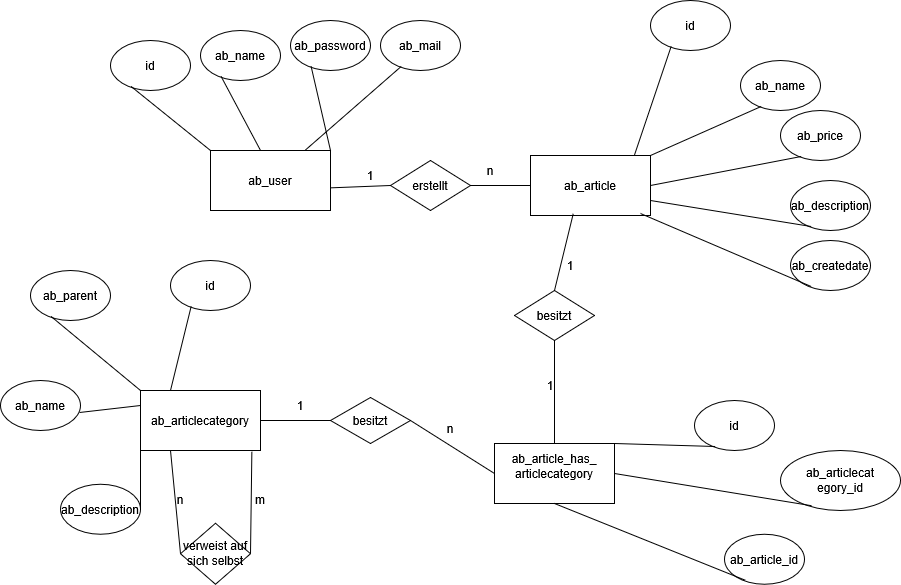

The diagram above was exported from draw.io. Its source (the exported page's mxGraphModel, read from the mxfile embedded in the PNG):
<mxGraphModel dx="2895" dy="1111" grid="1" gridSize="10" guides="1" tooltips="1" connect="1" arrows="1" fold="1" page="1" pageScale="1" pageWidth="827" pageHeight="1169" math="0" shadow="0">
  <root>
    <mxCell id="0" />
    <mxCell id="1" parent="0" />
    <mxCell id="BIoiBXjwL8hU7wDnCX4h-1" value="&lt;div&gt;ab_user&lt;/div&gt;" style="rounded=0;whiteSpace=wrap;html=1;" vertex="1" parent="1">
      <mxGeometry x="110" y="150" width="120" height="60" as="geometry" />
    </mxCell>
    <mxCell id="BIoiBXjwL8hU7wDnCX4h-2" value="ab_article" style="rounded=0;whiteSpace=wrap;html=1;" vertex="1" parent="1">
      <mxGeometry x="430" y="155" width="120" height="60" as="geometry" />
    </mxCell>
    <mxCell id="BIoiBXjwL8hU7wDnCX4h-3" value="ab_articlecategory" style="rounded=0;whiteSpace=wrap;html=1;" vertex="1" parent="1">
      <mxGeometry x="40" y="390" width="120" height="60" as="geometry" />
    </mxCell>
    <mxCell id="BIoiBXjwL8hU7wDnCX4h-4" value="&lt;div&gt;ab_article_has_&lt;/div&gt;&lt;div&gt;articlecategory&lt;/div&gt;&lt;div&gt;&lt;br&gt;&lt;/div&gt;" style="rounded=0;whiteSpace=wrap;html=1;" vertex="1" parent="1">
      <mxGeometry x="394" y="443" width="120" height="60" as="geometry" />
    </mxCell>
    <mxCell id="BIoiBXjwL8hU7wDnCX4h-7" value="ab_password" style="ellipse;whiteSpace=wrap;html=1;" vertex="1" parent="1">
      <mxGeometry x="190" y="20" width="80" height="50" as="geometry" />
    </mxCell>
    <mxCell id="BIoiBXjwL8hU7wDnCX4h-10" value="" style="endArrow=none;html=1;rounded=0;entryX=0.258;entryY=0.92;entryDx=0;entryDy=0;entryPerimeter=0;exitX=1;exitY=0;exitDx=0;exitDy=0;" edge="1" parent="1" source="BIoiBXjwL8hU7wDnCX4h-1" target="BIoiBXjwL8hU7wDnCX4h-7">
      <mxGeometry width="50" height="50" relative="1" as="geometry">
        <mxPoint x="580" y="140" as="sourcePoint" />
        <mxPoint x="440" y="370" as="targetPoint" />
      </mxGeometry>
    </mxCell>
    <mxCell id="BIoiBXjwL8hU7wDnCX4h-11" value="id" style="ellipse;whiteSpace=wrap;html=1;" vertex="1" parent="1">
      <mxGeometry x="10" y="40" width="80" height="50" as="geometry" />
    </mxCell>
    <mxCell id="BIoiBXjwL8hU7wDnCX4h-12" value="" style="endArrow=none;html=1;rounded=0;entryX=0.258;entryY=0.92;entryDx=0;entryDy=0;entryPerimeter=0;exitX=0;exitY=0;exitDx=0;exitDy=0;" edge="1" parent="1" target="BIoiBXjwL8hU7wDnCX4h-11" source="BIoiBXjwL8hU7wDnCX4h-1">
      <mxGeometry width="50" height="50" relative="1" as="geometry">
        <mxPoint x="90" y="137.99" as="sourcePoint" />
        <mxPoint x="-48.64" y="320" as="targetPoint" />
      </mxGeometry>
    </mxCell>
    <mxCell id="BIoiBXjwL8hU7wDnCX4h-13" value="ab_name" style="ellipse;whiteSpace=wrap;html=1;" vertex="1" parent="1">
      <mxGeometry x="100" y="30" width="80" height="50" as="geometry" />
    </mxCell>
    <mxCell id="BIoiBXjwL8hU7wDnCX4h-14" value="" style="endArrow=none;html=1;rounded=0;entryX=0.258;entryY=0.92;entryDx=0;entryDy=0;entryPerimeter=0;exitX=0.417;exitY=0;exitDx=0;exitDy=0;exitPerimeter=0;" edge="1" parent="1" target="BIoiBXjwL8hU7wDnCX4h-13" source="BIoiBXjwL8hU7wDnCX4h-1">
      <mxGeometry width="50" height="50" relative="1" as="geometry">
        <mxPoint x="230" y="110" as="sourcePoint" />
        <mxPoint x="90" y="340" as="targetPoint" />
      </mxGeometry>
    </mxCell>
    <mxCell id="BIoiBXjwL8hU7wDnCX4h-15" value="ab_mail" style="ellipse;whiteSpace=wrap;html=1;" vertex="1" parent="1">
      <mxGeometry x="280" y="20" width="80" height="50" as="geometry" />
    </mxCell>
    <mxCell id="BIoiBXjwL8hU7wDnCX4h-16" value="" style="endArrow=none;html=1;rounded=0;entryX=0.258;entryY=0.92;entryDx=0;entryDy=0;entryPerimeter=0;" edge="1" parent="1" target="BIoiBXjwL8hU7wDnCX4h-15" source="BIoiBXjwL8hU7wDnCX4h-1">
      <mxGeometry width="50" height="50" relative="1" as="geometry">
        <mxPoint x="250" y="160" as="sourcePoint" />
        <mxPoint x="110" y="390" as="targetPoint" />
      </mxGeometry>
    </mxCell>
    <mxCell id="BIoiBXjwL8hU7wDnCX4h-17" value="id" style="ellipse;whiteSpace=wrap;html=1;" vertex="1" parent="1">
      <mxGeometry x="550" width="80" height="50" as="geometry" />
    </mxCell>
    <mxCell id="BIoiBXjwL8hU7wDnCX4h-18" value="" style="endArrow=none;html=1;rounded=0;entryX=0.258;entryY=0.92;entryDx=0;entryDy=0;entryPerimeter=0;exitX=0.867;exitY=-0.011;exitDx=0;exitDy=0;exitPerimeter=0;" edge="1" parent="1" target="BIoiBXjwL8hU7wDnCX4h-17" source="BIoiBXjwL8hU7wDnCX4h-2">
      <mxGeometry width="50" height="50" relative="1" as="geometry">
        <mxPoint x="450" y="70" as="sourcePoint" />
        <mxPoint x="310" y="300" as="targetPoint" />
      </mxGeometry>
    </mxCell>
    <mxCell id="BIoiBXjwL8hU7wDnCX4h-19" value="ab_name" style="ellipse;whiteSpace=wrap;html=1;" vertex="1" parent="1">
      <mxGeometry x="640" y="60" width="80" height="50" as="geometry" />
    </mxCell>
    <mxCell id="BIoiBXjwL8hU7wDnCX4h-20" value="" style="endArrow=none;html=1;rounded=0;entryX=0.258;entryY=0.92;entryDx=0;entryDy=0;entryPerimeter=0;exitX=1;exitY=0;exitDx=0;exitDy=0;" edge="1" parent="1" target="BIoiBXjwL8hU7wDnCX4h-19" source="BIoiBXjwL8hU7wDnCX4h-2">
      <mxGeometry width="50" height="50" relative="1" as="geometry">
        <mxPoint x="700" y="-10" as="sourcePoint" />
        <mxPoint x="560" y="220" as="targetPoint" />
      </mxGeometry>
    </mxCell>
    <mxCell id="BIoiBXjwL8hU7wDnCX4h-21" value="ab_price" style="ellipse;whiteSpace=wrap;html=1;" vertex="1" parent="1">
      <mxGeometry x="680" y="110" width="80" height="50" as="geometry" />
    </mxCell>
    <mxCell id="BIoiBXjwL8hU7wDnCX4h-22" value="" style="endArrow=none;html=1;rounded=0;entryX=0.258;entryY=0.92;entryDx=0;entryDy=0;entryPerimeter=0;exitX=1;exitY=0.5;exitDx=0;exitDy=0;" edge="1" parent="1" target="BIoiBXjwL8hU7wDnCX4h-21" source="BIoiBXjwL8hU7wDnCX4h-2">
      <mxGeometry width="50" height="50" relative="1" as="geometry">
        <mxPoint x="580" y="180" as="sourcePoint" />
        <mxPoint x="440" y="410" as="targetPoint" />
      </mxGeometry>
    </mxCell>
    <mxCell id="BIoiBXjwL8hU7wDnCX4h-23" value="&lt;div&gt;ab_description&lt;/div&gt;" style="ellipse;whiteSpace=wrap;html=1;" vertex="1" parent="1">
      <mxGeometry x="690" y="180" width="80" height="50" as="geometry" />
    </mxCell>
    <mxCell id="BIoiBXjwL8hU7wDnCX4h-24" value="" style="endArrow=none;html=1;rounded=0;entryX=0.258;entryY=0.92;entryDx=0;entryDy=0;entryPerimeter=0;exitX=1;exitY=0.75;exitDx=0;exitDy=0;" edge="1" parent="1" target="BIoiBXjwL8hU7wDnCX4h-23" source="BIoiBXjwL8hU7wDnCX4h-2">
      <mxGeometry width="50" height="50" relative="1" as="geometry">
        <mxPoint x="550" y="270" as="sourcePoint" />
        <mxPoint x="410" y="500" as="targetPoint" />
      </mxGeometry>
    </mxCell>
    <mxCell id="BIoiBXjwL8hU7wDnCX4h-25" value="&lt;div&gt;ab_createdate&lt;/div&gt;" style="ellipse;whiteSpace=wrap;html=1;" vertex="1" parent="1">
      <mxGeometry x="690" y="240" width="80" height="50" as="geometry" />
    </mxCell>
    <mxCell id="BIoiBXjwL8hU7wDnCX4h-26" value="" style="endArrow=none;html=1;rounded=0;entryX=0.258;entryY=0.92;entryDx=0;entryDy=0;entryPerimeter=0;exitX=0.917;exitY=0.967;exitDx=0;exitDy=0;exitPerimeter=0;" edge="1" parent="1" target="BIoiBXjwL8hU7wDnCX4h-25" source="BIoiBXjwL8hU7wDnCX4h-2">
      <mxGeometry width="50" height="50" relative="1" as="geometry">
        <mxPoint x="380" y="360" as="sourcePoint" />
        <mxPoint x="240" y="590" as="targetPoint" />
      </mxGeometry>
    </mxCell>
    <mxCell id="BIoiBXjwL8hU7wDnCX4h-27" value="&lt;div&gt;ab_articlecat&lt;/div&gt;&lt;div&gt;egory_id&lt;/div&gt;" style="ellipse;whiteSpace=wrap;html=1;" vertex="1" parent="1">
      <mxGeometry x="680" y="450" width="120" height="60" as="geometry" />
    </mxCell>
    <mxCell id="BIoiBXjwL8hU7wDnCX4h-28" value="" style="endArrow=none;html=1;rounded=0;entryX=0.258;entryY=0.92;entryDx=0;entryDy=0;entryPerimeter=0;exitX=1;exitY=0.5;exitDx=0;exitDy=0;" edge="1" parent="1" target="BIoiBXjwL8hU7wDnCX4h-27" source="BIoiBXjwL8hU7wDnCX4h-4">
      <mxGeometry width="50" height="50" relative="1" as="geometry">
        <mxPoint x="560" y="585" as="sourcePoint" />
        <mxPoint x="420" y="815" as="targetPoint" />
      </mxGeometry>
    </mxCell>
    <mxCell id="BIoiBXjwL8hU7wDnCX4h-29" value="id" style="ellipse;whiteSpace=wrap;html=1;" vertex="1" parent="1">
      <mxGeometry x="594" y="400" width="80" height="50" as="geometry" />
    </mxCell>
    <mxCell id="BIoiBXjwL8hU7wDnCX4h-30" value="" style="endArrow=none;html=1;rounded=0;entryX=0.258;entryY=0.92;entryDx=0;entryDy=0;entryPerimeter=0;exitX=1;exitY=0;exitDx=0;exitDy=0;" edge="1" parent="1" target="BIoiBXjwL8hU7wDnCX4h-29" source="BIoiBXjwL8hU7wDnCX4h-4">
      <mxGeometry width="50" height="50" relative="1" as="geometry">
        <mxPoint x="494" y="470" as="sourcePoint" />
        <mxPoint x="354" y="700" as="targetPoint" />
      </mxGeometry>
    </mxCell>
    <mxCell id="BIoiBXjwL8hU7wDnCX4h-31" value="&lt;div&gt;ab_article_id&lt;/div&gt;" style="ellipse;whiteSpace=wrap;html=1;" vertex="1" parent="1">
      <mxGeometry x="624" y="533.68" width="80" height="50" as="geometry" />
    </mxCell>
    <mxCell id="BIoiBXjwL8hU7wDnCX4h-32" value="" style="endArrow=none;html=1;rounded=0;entryX=0.258;entryY=0.92;entryDx=0;entryDy=0;entryPerimeter=0;exitX=0.5;exitY=1;exitDx=0;exitDy=0;" edge="1" parent="1" target="BIoiBXjwL8hU7wDnCX4h-31" source="BIoiBXjwL8hU7wDnCX4h-4">
      <mxGeometry width="50" height="50" relative="1" as="geometry">
        <mxPoint x="406.72" y="489.99999999999994" as="sourcePoint" />
        <mxPoint x="384" y="833.68" as="targetPoint" />
      </mxGeometry>
    </mxCell>
    <mxCell id="BIoiBXjwL8hU7wDnCX4h-33" value="id" style="ellipse;whiteSpace=wrap;html=1;" vertex="1" parent="1">
      <mxGeometry x="70" y="260" width="80" height="50" as="geometry" />
    </mxCell>
    <mxCell id="BIoiBXjwL8hU7wDnCX4h-34" value="" style="endArrow=none;html=1;rounded=0;entryX=0.258;entryY=0.92;entryDx=0;entryDy=0;entryPerimeter=0;exitX=0.25;exitY=0;exitDx=0;exitDy=0;" edge="1" parent="1" target="BIoiBXjwL8hU7wDnCX4h-33" source="BIoiBXjwL8hU7wDnCX4h-3">
      <mxGeometry width="50" height="50" relative="1" as="geometry">
        <mxPoint x="40" y="640" as="sourcePoint" />
        <mxPoint x="-100" y="870" as="targetPoint" />
      </mxGeometry>
    </mxCell>
    <mxCell id="BIoiBXjwL8hU7wDnCX4h-35" value="&lt;div&gt;ab_parent&lt;/div&gt;" style="ellipse;whiteSpace=wrap;html=1;" vertex="1" parent="1">
      <mxGeometry x="-70" y="270" width="80" height="50" as="geometry" />
    </mxCell>
    <mxCell id="BIoiBXjwL8hU7wDnCX4h-36" value="" style="endArrow=none;html=1;rounded=0;entryX=0.258;entryY=0.92;entryDx=0;entryDy=0;entryPerimeter=0;exitX=0;exitY=0;exitDx=0;exitDy=0;" edge="1" parent="1" target="BIoiBXjwL8hU7wDnCX4h-35" source="BIoiBXjwL8hU7wDnCX4h-3">
      <mxGeometry width="50" height="50" relative="1" as="geometry">
        <mxPoint x="-70" y="390" as="sourcePoint" />
        <mxPoint x="-210" y="620" as="targetPoint" />
      </mxGeometry>
    </mxCell>
    <mxCell id="BIoiBXjwL8hU7wDnCX4h-37" value="&lt;div&gt;ab_name&lt;/div&gt;" style="ellipse;whiteSpace=wrap;html=1;" vertex="1" parent="1">
      <mxGeometry x="-100" y="380" width="80" height="50" as="geometry" />
    </mxCell>
    <mxCell id="BIoiBXjwL8hU7wDnCX4h-38" value="" style="endArrow=none;html=1;rounded=0;entryX=0.988;entryY=0.64;entryDx=0;entryDy=0;entryPerimeter=0;exitX=0;exitY=0.25;exitDx=0;exitDy=0;" edge="1" parent="1" target="BIoiBXjwL8hU7wDnCX4h-37" source="BIoiBXjwL8hU7wDnCX4h-3">
      <mxGeometry width="50" height="50" relative="1" as="geometry">
        <mxPoint x="135" y="406.32" as="sourcePoint" />
        <mxPoint x="-275" y="700.0000000000001" as="targetPoint" />
      </mxGeometry>
    </mxCell>
    <mxCell id="BIoiBXjwL8hU7wDnCX4h-39" value="ab_description" style="ellipse;whiteSpace=wrap;html=1;" vertex="1" parent="1">
      <mxGeometry x="-40" y="483.68" width="80" height="50" as="geometry" />
    </mxCell>
    <mxCell id="BIoiBXjwL8hU7wDnCX4h-40" value="" style="endArrow=none;html=1;rounded=0;entryX=1;entryY=0.5;entryDx=0;entryDy=0;exitX=0;exitY=1;exitDx=0;exitDy=0;" edge="1" parent="1" target="BIoiBXjwL8hU7wDnCX4h-39" source="BIoiBXjwL8hU7wDnCX4h-3">
      <mxGeometry width="50" height="50" relative="1" as="geometry">
        <mxPoint x="-100" y="520" as="sourcePoint" />
        <mxPoint x="-240" y="750" as="targetPoint" />
      </mxGeometry>
    </mxCell>
    <mxCell id="BIoiBXjwL8hU7wDnCX4h-41" value="erstellt" style="rhombus;whiteSpace=wrap;html=1;" vertex="1" parent="1">
      <mxGeometry x="290" y="160" width="80" height="50" as="geometry" />
    </mxCell>
    <mxCell id="BIoiBXjwL8hU7wDnCX4h-42" value="" style="endArrow=none;html=1;rounded=0;exitX=1.006;exitY=0.622;exitDx=0;exitDy=0;exitPerimeter=0;entryX=0;entryY=0.5;entryDx=0;entryDy=0;" edge="1" parent="1" source="BIoiBXjwL8hU7wDnCX4h-1" target="BIoiBXjwL8hU7wDnCX4h-41">
      <mxGeometry width="50" height="50" relative="1" as="geometry">
        <mxPoint x="860" y="600" as="sourcePoint" />
        <mxPoint x="910" y="550" as="targetPoint" />
      </mxGeometry>
    </mxCell>
    <mxCell id="BIoiBXjwL8hU7wDnCX4h-43" value="" style="endArrow=none;html=1;rounded=0;exitX=1;exitY=0.5;exitDx=0;exitDy=0;entryX=0;entryY=0.5;entryDx=0;entryDy=0;" edge="1" parent="1" source="BIoiBXjwL8hU7wDnCX4h-41" target="BIoiBXjwL8hU7wDnCX4h-2">
      <mxGeometry width="50" height="50" relative="1" as="geometry">
        <mxPoint x="860" y="600" as="sourcePoint" />
        <mxPoint x="910" y="550" as="targetPoint" />
      </mxGeometry>
    </mxCell>
    <mxCell id="BIoiBXjwL8hU7wDnCX4h-44" value="1" style="text;html=1;align=center;verticalAlign=middle;whiteSpace=wrap;rounded=0;" vertex="1" parent="1">
      <mxGeometry x="240" y="160" width="60" height="30" as="geometry" />
    </mxCell>
    <mxCell id="BIoiBXjwL8hU7wDnCX4h-45" value="n" style="text;html=1;align=center;verticalAlign=middle;whiteSpace=wrap;rounded=0;" vertex="1" parent="1">
      <mxGeometry x="360" y="155" width="60" height="30" as="geometry" />
    </mxCell>
    <mxCell id="BIoiBXjwL8hU7wDnCX4h-46" value="&lt;div&gt;verweist auf sich selbst&lt;/div&gt;" style="rhombus;whiteSpace=wrap;html=1;" vertex="1" parent="1">
      <mxGeometry x="80" y="522.68" width="70" height="61" as="geometry" />
    </mxCell>
    <mxCell id="BIoiBXjwL8hU7wDnCX4h-48" value="" style="endArrow=none;html=1;rounded=0;entryX=0.25;entryY=1;entryDx=0;entryDy=0;exitX=0;exitY=0.5;exitDx=0;exitDy=0;" edge="1" parent="1" source="BIoiBXjwL8hU7wDnCX4h-46" target="BIoiBXjwL8hU7wDnCX4h-3">
      <mxGeometry width="50" height="50" relative="1" as="geometry">
        <mxPoint x="80" y="530" as="sourcePoint" />
        <mxPoint x="130" y="480" as="targetPoint" />
      </mxGeometry>
    </mxCell>
    <mxCell id="BIoiBXjwL8hU7wDnCX4h-49" value="" style="endArrow=none;html=1;rounded=0;entryX=0.928;entryY=1.022;entryDx=0;entryDy=0;entryPerimeter=0;exitX=1;exitY=0.5;exitDx=0;exitDy=0;" edge="1" parent="1" source="BIoiBXjwL8hU7wDnCX4h-46" target="BIoiBXjwL8hU7wDnCX4h-3">
      <mxGeometry width="50" height="50" relative="1" as="geometry">
        <mxPoint x="180" y="530" as="sourcePoint" />
        <mxPoint x="230" y="480" as="targetPoint" />
      </mxGeometry>
    </mxCell>
    <mxCell id="BIoiBXjwL8hU7wDnCX4h-50" value="besitzt" style="rhombus;whiteSpace=wrap;html=1;" vertex="1" parent="1">
      <mxGeometry x="414" y="290" width="80" height="50" as="geometry" />
    </mxCell>
    <mxCell id="BIoiBXjwL8hU7wDnCX4h-51" value="" style="endArrow=none;html=1;rounded=0;entryX=0.356;entryY=0.972;entryDx=0;entryDy=0;entryPerimeter=0;exitX=0.5;exitY=0;exitDx=0;exitDy=0;" edge="1" parent="1" source="BIoiBXjwL8hU7wDnCX4h-50" target="BIoiBXjwL8hU7wDnCX4h-2">
      <mxGeometry width="50" height="50" relative="1" as="geometry">
        <mxPoint x="460" y="280" as="sourcePoint" />
        <mxPoint x="510" y="230" as="targetPoint" />
      </mxGeometry>
    </mxCell>
    <mxCell id="BIoiBXjwL8hU7wDnCX4h-52" value="" style="endArrow=none;html=1;rounded=0;entryX=0.5;entryY=1;entryDx=0;entryDy=0;exitX=0.5;exitY=0;exitDx=0;exitDy=0;" edge="1" parent="1" source="BIoiBXjwL8hU7wDnCX4h-4" target="BIoiBXjwL8hU7wDnCX4h-50">
      <mxGeometry width="50" height="50" relative="1" as="geometry">
        <mxPoint x="410" y="410" as="sourcePoint" />
        <mxPoint x="460" y="360" as="targetPoint" />
      </mxGeometry>
    </mxCell>
    <mxCell id="BIoiBXjwL8hU7wDnCX4h-53" value="1" style="text;html=1;align=center;verticalAlign=middle;whiteSpace=wrap;rounded=0;" vertex="1" parent="1">
      <mxGeometry x="440" y="250" width="60" height="30" as="geometry" />
    </mxCell>
    <mxCell id="BIoiBXjwL8hU7wDnCX4h-54" value="1" style="text;html=1;align=center;verticalAlign=middle;whiteSpace=wrap;rounded=0;" vertex="1" parent="1">
      <mxGeometry x="420" y="370" width="60" height="30" as="geometry" />
    </mxCell>
    <mxCell id="BIoiBXjwL8hU7wDnCX4h-55" value="n" style="text;html=1;align=center;verticalAlign=middle;whiteSpace=wrap;rounded=0;" vertex="1" parent="1">
      <mxGeometry x="50" y="483.68" width="60" height="30" as="geometry" />
    </mxCell>
    <mxCell id="BIoiBXjwL8hU7wDnCX4h-56" value="m" style="text;html=1;align=center;verticalAlign=middle;whiteSpace=wrap;rounded=0;" vertex="1" parent="1">
      <mxGeometry x="130" y="483.68" width="60" height="30" as="geometry" />
    </mxCell>
    <mxCell id="BIoiBXjwL8hU7wDnCX4h-57" value="besitzt" style="rhombus;whiteSpace=wrap;html=1;" vertex="1" parent="1">
      <mxGeometry x="230" y="397" width="80" height="46" as="geometry" />
    </mxCell>
    <mxCell id="BIoiBXjwL8hU7wDnCX4h-58" value="" style="endArrow=none;html=1;rounded=0;exitX=1;exitY=0.5;exitDx=0;exitDy=0;entryX=0;entryY=0.5;entryDx=0;entryDy=0;" edge="1" parent="1" source="BIoiBXjwL8hU7wDnCX4h-3" target="BIoiBXjwL8hU7wDnCX4h-57">
      <mxGeometry width="50" height="50" relative="1" as="geometry">
        <mxPoint x="310" y="580" as="sourcePoint" />
        <mxPoint x="360" y="530" as="targetPoint" />
      </mxGeometry>
    </mxCell>
    <mxCell id="BIoiBXjwL8hU7wDnCX4h-59" value="" style="endArrow=none;html=1;rounded=0;exitX=1;exitY=0.5;exitDx=0;exitDy=0;entryX=0;entryY=0.5;entryDx=0;entryDy=0;" edge="1" parent="1" source="BIoiBXjwL8hU7wDnCX4h-57" target="BIoiBXjwL8hU7wDnCX4h-4">
      <mxGeometry width="50" height="50" relative="1" as="geometry">
        <mxPoint x="860" y="600" as="sourcePoint" />
        <mxPoint x="360" y="420" as="targetPoint" />
      </mxGeometry>
    </mxCell>
    <mxCell id="BIoiBXjwL8hU7wDnCX4h-60" value="1" style="text;html=1;align=center;verticalAlign=middle;whiteSpace=wrap;rounded=0;" vertex="1" parent="1">
      <mxGeometry x="170" y="390" width="60" height="30" as="geometry" />
    </mxCell>
    <mxCell id="BIoiBXjwL8hU7wDnCX4h-61" value="n" style="text;html=1;align=center;verticalAlign=middle;whiteSpace=wrap;rounded=0;" vertex="1" parent="1">
      <mxGeometry x="320" y="413" width="60" height="30" as="geometry" />
    </mxCell>
  </root>
</mxGraphModel>